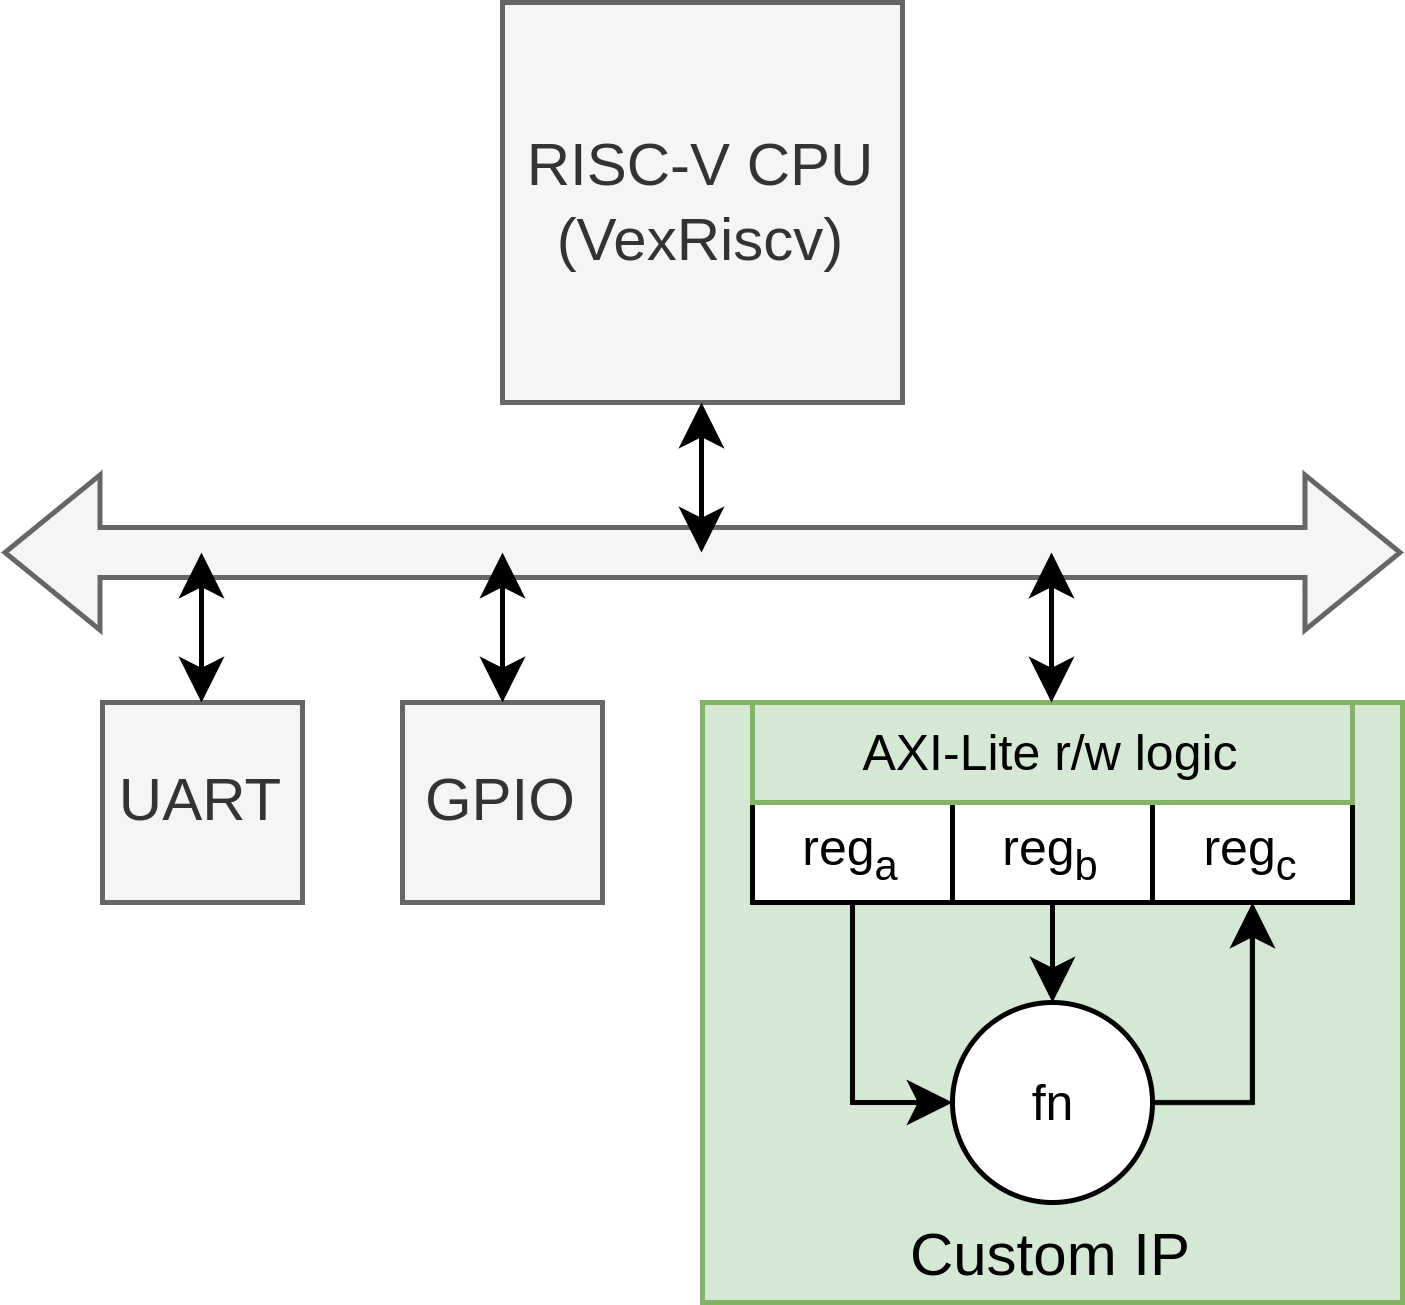

The diagram above was exported from draw.io. Its source (the exported page's mxGraphModel, read from the mxfile embedded in the PNG):
<mxGraphModel dx="574" dy="342" grid="1" gridSize="10" guides="1" tooltips="1" connect="1" arrows="1" fold="1" page="1" pageScale="1" pageWidth="827" pageHeight="1169" math="0" shadow="0">
  <root>
    <mxCell id="0" />
    <mxCell id="1" parent="0" />
    <mxCell id="wurbNCqrv07Phs0io2pQ-1" value="RISC-V CPU&lt;br&gt;(VexRiscv)" style="whiteSpace=wrap;html=1;aspect=fixed;fillColor=#f5f5f5;strokeColor=#666666;fontColor=#333333;" vertex="1" parent="1">
      <mxGeometry x="400" y="170" width="80" height="80" as="geometry" />
    </mxCell>
    <mxCell id="wurbNCqrv07Phs0io2pQ-2" value="" style="shape=flexArrow;endArrow=classic;startArrow=classic;html=1;rounded=0;fillColor=#f5f5f5;strokeColor=#666666;" edge="1" parent="1">
      <mxGeometry width="100" height="100" relative="1" as="geometry">
        <mxPoint x="300" y="280" as="sourcePoint" />
        <mxPoint x="580" y="280" as="targetPoint" />
      </mxGeometry>
    </mxCell>
    <mxCell id="wurbNCqrv07Phs0io2pQ-5" value="UART" style="rounded=0;whiteSpace=wrap;html=1;fillColor=#f5f5f5;fontColor=#333333;strokeColor=#666666;" vertex="1" parent="1">
      <mxGeometry x="320" y="310" width="40" height="40" as="geometry" />
    </mxCell>
    <mxCell id="wurbNCqrv07Phs0io2pQ-6" value="GPIO" style="rounded=0;whiteSpace=wrap;html=1;fillColor=#f5f5f5;fontColor=#333333;strokeColor=#666666;" vertex="1" parent="1">
      <mxGeometry x="380" y="310" width="40" height="40" as="geometry" />
    </mxCell>
    <mxCell id="wurbNCqrv07Phs0io2pQ-8" value="Custom IP" style="rounded=0;whiteSpace=wrap;html=1;fillColor=#d5e8d4;strokeColor=#82b366;verticalAlign=bottom;" vertex="1" parent="1">
      <mxGeometry x="440" y="310" width="140" height="120" as="geometry" />
    </mxCell>
    <mxCell id="wurbNCqrv07Phs0io2pQ-9" value="reg&lt;sub&gt;a&lt;/sub&gt;" style="rounded=0;whiteSpace=wrap;html=1;fontSize=10;" vertex="1" parent="1">
      <mxGeometry x="450" y="330" width="40" height="20" as="geometry" />
    </mxCell>
    <mxCell id="wurbNCqrv07Phs0io2pQ-12" value="reg&lt;sub&gt;b&lt;/sub&gt;" style="rounded=0;whiteSpace=wrap;html=1;fontSize=10;" vertex="1" parent="1">
      <mxGeometry x="490" y="330" width="40" height="20" as="geometry" />
    </mxCell>
    <mxCell id="wurbNCqrv07Phs0io2pQ-13" value="reg&lt;sub&gt;c&lt;/sub&gt;" style="rounded=0;whiteSpace=wrap;html=1;fontSize=10;" vertex="1" parent="1">
      <mxGeometry x="530" y="330" width="40" height="20" as="geometry" />
    </mxCell>
    <mxCell id="wurbNCqrv07Phs0io2pQ-15" value="fn" style="shape=mxgraph.electrical.abstract.function;html=1;shadow=0;dashed=0;align=center;strokeWidth=1;fontSize=10;" vertex="1" parent="1">
      <mxGeometry x="490" y="370" width="40" height="40" as="geometry" />
    </mxCell>
    <mxCell id="wurbNCqrv07Phs0io2pQ-16" value="" style="endArrow=classic;html=1;rounded=0;exitX=0.5;exitY=1;exitDx=0;exitDy=0;entryX=0;entryY=0.5;entryDx=0;entryDy=0;entryPerimeter=0;" edge="1" parent="1" source="wurbNCqrv07Phs0io2pQ-9" target="wurbNCqrv07Phs0io2pQ-15">
      <mxGeometry width="50" height="50" relative="1" as="geometry">
        <mxPoint x="390" y="420" as="sourcePoint" />
        <mxPoint x="440" y="370" as="targetPoint" />
        <Array as="points">
          <mxPoint x="470" y="390" />
        </Array>
      </mxGeometry>
    </mxCell>
    <mxCell id="wurbNCqrv07Phs0io2pQ-17" value="" style="endArrow=classic;html=1;rounded=0;exitX=0.5;exitY=1;exitDx=0;exitDy=0;entryX=0.5;entryY=0;entryDx=0;entryDy=0;entryPerimeter=0;" edge="1" parent="1" source="wurbNCqrv07Phs0io2pQ-12" target="wurbNCqrv07Phs0io2pQ-15">
      <mxGeometry width="50" height="50" relative="1" as="geometry">
        <mxPoint x="410" y="430" as="sourcePoint" />
        <mxPoint x="460" y="380" as="targetPoint" />
      </mxGeometry>
    </mxCell>
    <mxCell id="wurbNCqrv07Phs0io2pQ-18" value="" style="endArrow=classic;html=1;rounded=0;exitX=1;exitY=0.5;exitDx=0;exitDy=0;exitPerimeter=0;entryX=0.5;entryY=1;entryDx=0;entryDy=0;" edge="1" parent="1" source="wurbNCqrv07Phs0io2pQ-15" target="wurbNCqrv07Phs0io2pQ-13">
      <mxGeometry width="50" height="50" relative="1" as="geometry">
        <mxPoint x="570" y="420" as="sourcePoint" />
        <mxPoint x="620" y="370" as="targetPoint" />
        <Array as="points">
          <mxPoint x="550" y="390" />
        </Array>
      </mxGeometry>
    </mxCell>
    <mxCell id="wurbNCqrv07Phs0io2pQ-19" value="AXI-Lite r/w logic" style="rounded=0;whiteSpace=wrap;html=1;fontSize=10;fillColor=#d5e8d4;strokeColor=#82b366;" vertex="1" parent="1">
      <mxGeometry x="450" y="310" width="120" height="20" as="geometry" />
    </mxCell>
    <mxCell id="wurbNCqrv07Phs0io2pQ-20" value="" style="endArrow=classic;startArrow=classic;html=1;rounded=0;" edge="1" parent="1">
      <mxGeometry width="50" height="50" relative="1" as="geometry">
        <mxPoint x="339.8" y="280" as="sourcePoint" />
        <mxPoint x="339.8" y="310" as="targetPoint" />
      </mxGeometry>
    </mxCell>
    <mxCell id="wurbNCqrv07Phs0io2pQ-21" value="" style="endArrow=classic;startArrow=classic;html=1;rounded=0;" edge="1" parent="1">
      <mxGeometry width="50" height="50" relative="1" as="geometry">
        <mxPoint x="400" y="280" as="sourcePoint" />
        <mxPoint x="400" y="310" as="targetPoint" />
      </mxGeometry>
    </mxCell>
    <mxCell id="wurbNCqrv07Phs0io2pQ-22" value="" style="endArrow=classic;startArrow=classic;html=1;rounded=0;" edge="1" parent="1">
      <mxGeometry width="50" height="50" relative="1" as="geometry">
        <mxPoint x="439.8" y="250" as="sourcePoint" />
        <mxPoint x="439.8" y="280" as="targetPoint" />
      </mxGeometry>
    </mxCell>
    <mxCell id="wurbNCqrv07Phs0io2pQ-23" value="" style="endArrow=classic;startArrow=classic;html=1;rounded=0;" edge="1" parent="1">
      <mxGeometry width="50" height="50" relative="1" as="geometry">
        <mxPoint x="509.8" y="280" as="sourcePoint" />
        <mxPoint x="509.8" y="310" as="targetPoint" />
      </mxGeometry>
    </mxCell>
  </root>
</mxGraphModel>